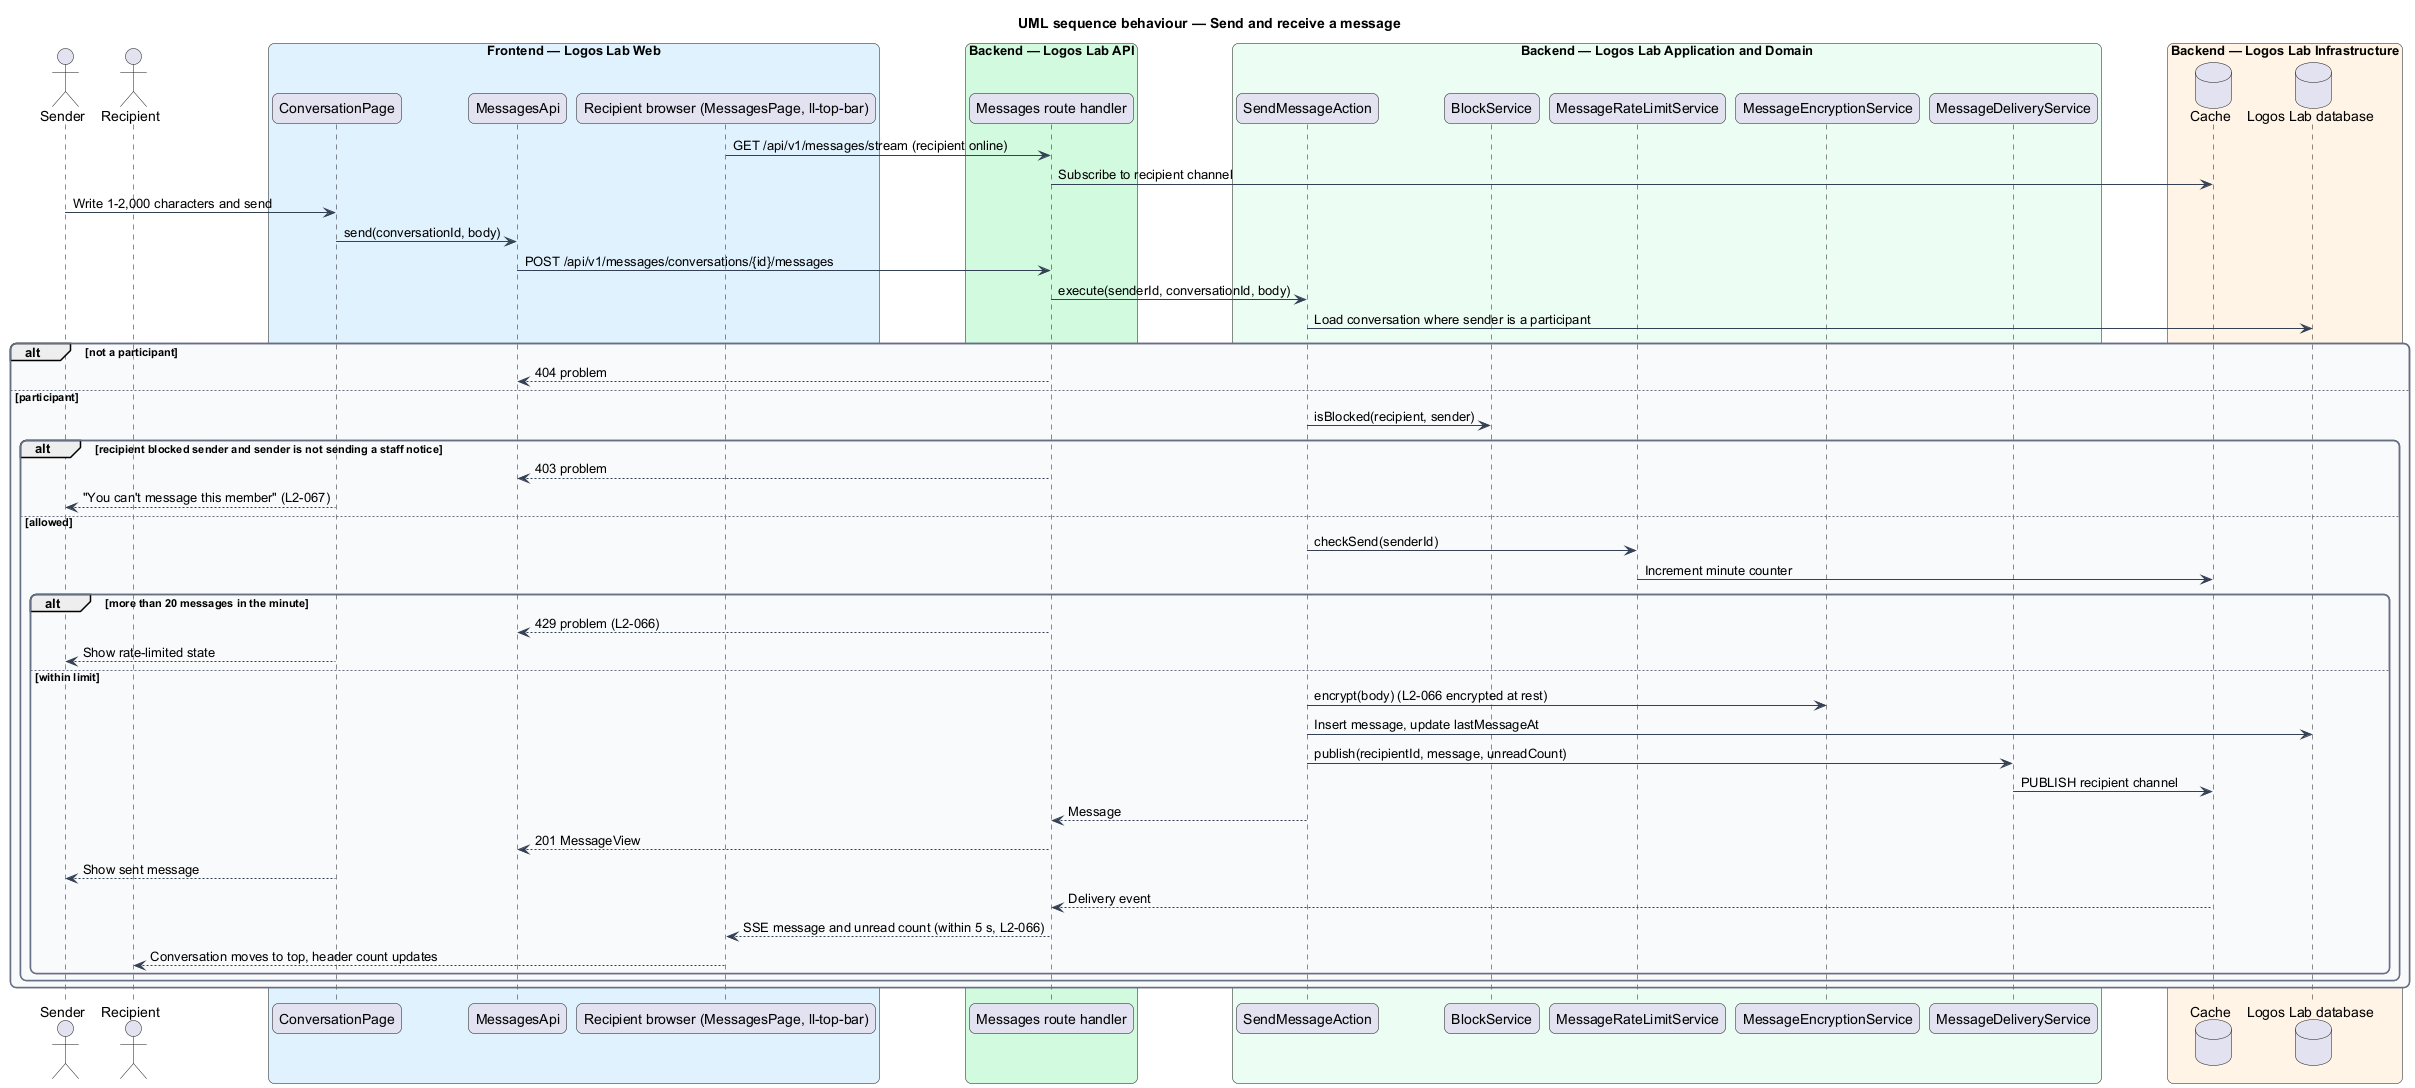

The diagram above was rendered by PlantUML. Its source (embedded in the PNG):
@startuml
title UML sequence behaviour — Send and receive a message
skinparam backgroundColor #FFFFFF
skinparam shadowing false
skinparam roundcorner 12
skinparam defaultFontName Arial
skinparam ArrowColor #344054
skinparam rectangle {
  BorderColor #344054
  FontColor #101828
}
skinparam package {
  BorderColor #667085
  FontColor #101828
  BackgroundColor #F9FAFB
}
actor "Sender" as actor
actor "Recipient" as recipient
box "Frontend — Logos Lab Web" #E0F2FE
  participant "ConversationPage" as page
  participant "MessagesApi" as client
  participant "Recipient browser (MessagesPage, ll-top-bar)" as rpage
end box
box "Backend — Logos Lab API" #D1FADF
  participant "Messages route handler" as route
end box
box "Backend — Logos Lab Application and Domain" #ECFDF3
  participant "SendMessageAction" as action
  participant "BlockService" as block
  participant "MessageRateLimitService" as rate
  participant "MessageEncryptionService" as crypto
  participant "MessageDeliveryService" as delivery
end box
box "Backend — Logos Lab Infrastructure" #FFF4E5
  database "Cache" as cache
  database "Logos Lab database" as db
end box
rpage -> route : GET /api/v1/messages/stream (recipient online)
route -> cache : Subscribe to recipient channel
actor -> page : Write 1-2,000 characters and send
page -> client : send(conversationId, body)
client -> route : POST /api/v1/messages/conversations/{id}/messages
route -> action : execute(senderId, conversationId, body)
action -> db : Load conversation where sender is a participant
alt not a participant
  route --> client : 404 problem
else participant
  action -> block : isBlocked(recipient, sender)
  alt recipient blocked sender and sender is not sending a staff notice
    route --> client : 403 problem
    page --> actor : "You can't message this member" (L2-067)
  else allowed
    action -> rate : checkSend(senderId)
    rate -> cache : Increment minute counter
    alt more than 20 messages in the minute
      route --> client : 429 problem (L2-066)
      page --> actor : Show rate-limited state
    else within limit
      action -> crypto : encrypt(body) (L2-066 encrypted at rest)
      action -> db : Insert message, update lastMessageAt
      action -> delivery : publish(recipientId, message, unreadCount)
      delivery -> cache : PUBLISH recipient channel
      action --> route : Message
      route --> client : 201 MessageView
      page --> actor : Show sent message
      cache --> route : Delivery event
      route --> rpage : SSE message and unread count (within 5 s, L2-066)
      rpage --> recipient : Conversation moves to top, header count updates
    end
  end
end
@enduml